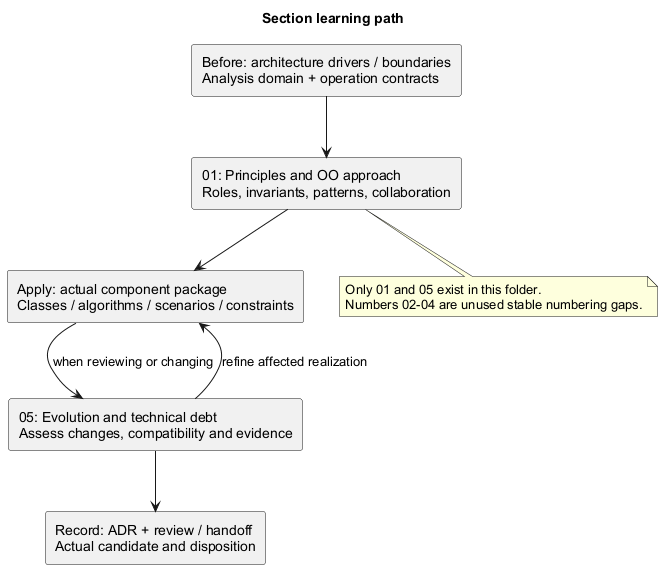

The diagram above was rendered by PlantUML. Its source (embedded in the PNG):
@startuml
' OWNER-MVP-2026-11-04 review: Reference / design method. Native Git/OO/data notation illustration, not a commitment to advanced product features.
title Section learning path
skinparam backgroundColor white
skinparam shadowing false
skinparam defaultFontName Arial

rectangle "Before: architecture drivers / boundaries\nAnalysis domain + operation contracts" as A
rectangle "01: Principles and OO approach\nRoles, invariants, patterns, collaboration" as B
rectangle "Apply: actual component package\nClasses / algorithms / scenarios / constraints" as C
rectangle "05: Evolution and technical debt\nAssess changes, compatibility and evidence" as D
rectangle "Record: ADR + review / handoff\nActual candidate and disposition" as E
A --> B
B --> C
C --> D : when reviewing or changing
D --> C : refine affected realization
D --> E
note bottom of B
 Only 01 and 05 exist in this folder.
 Numbers 02-04 are unused stable numbering gaps.
end note

@enduml